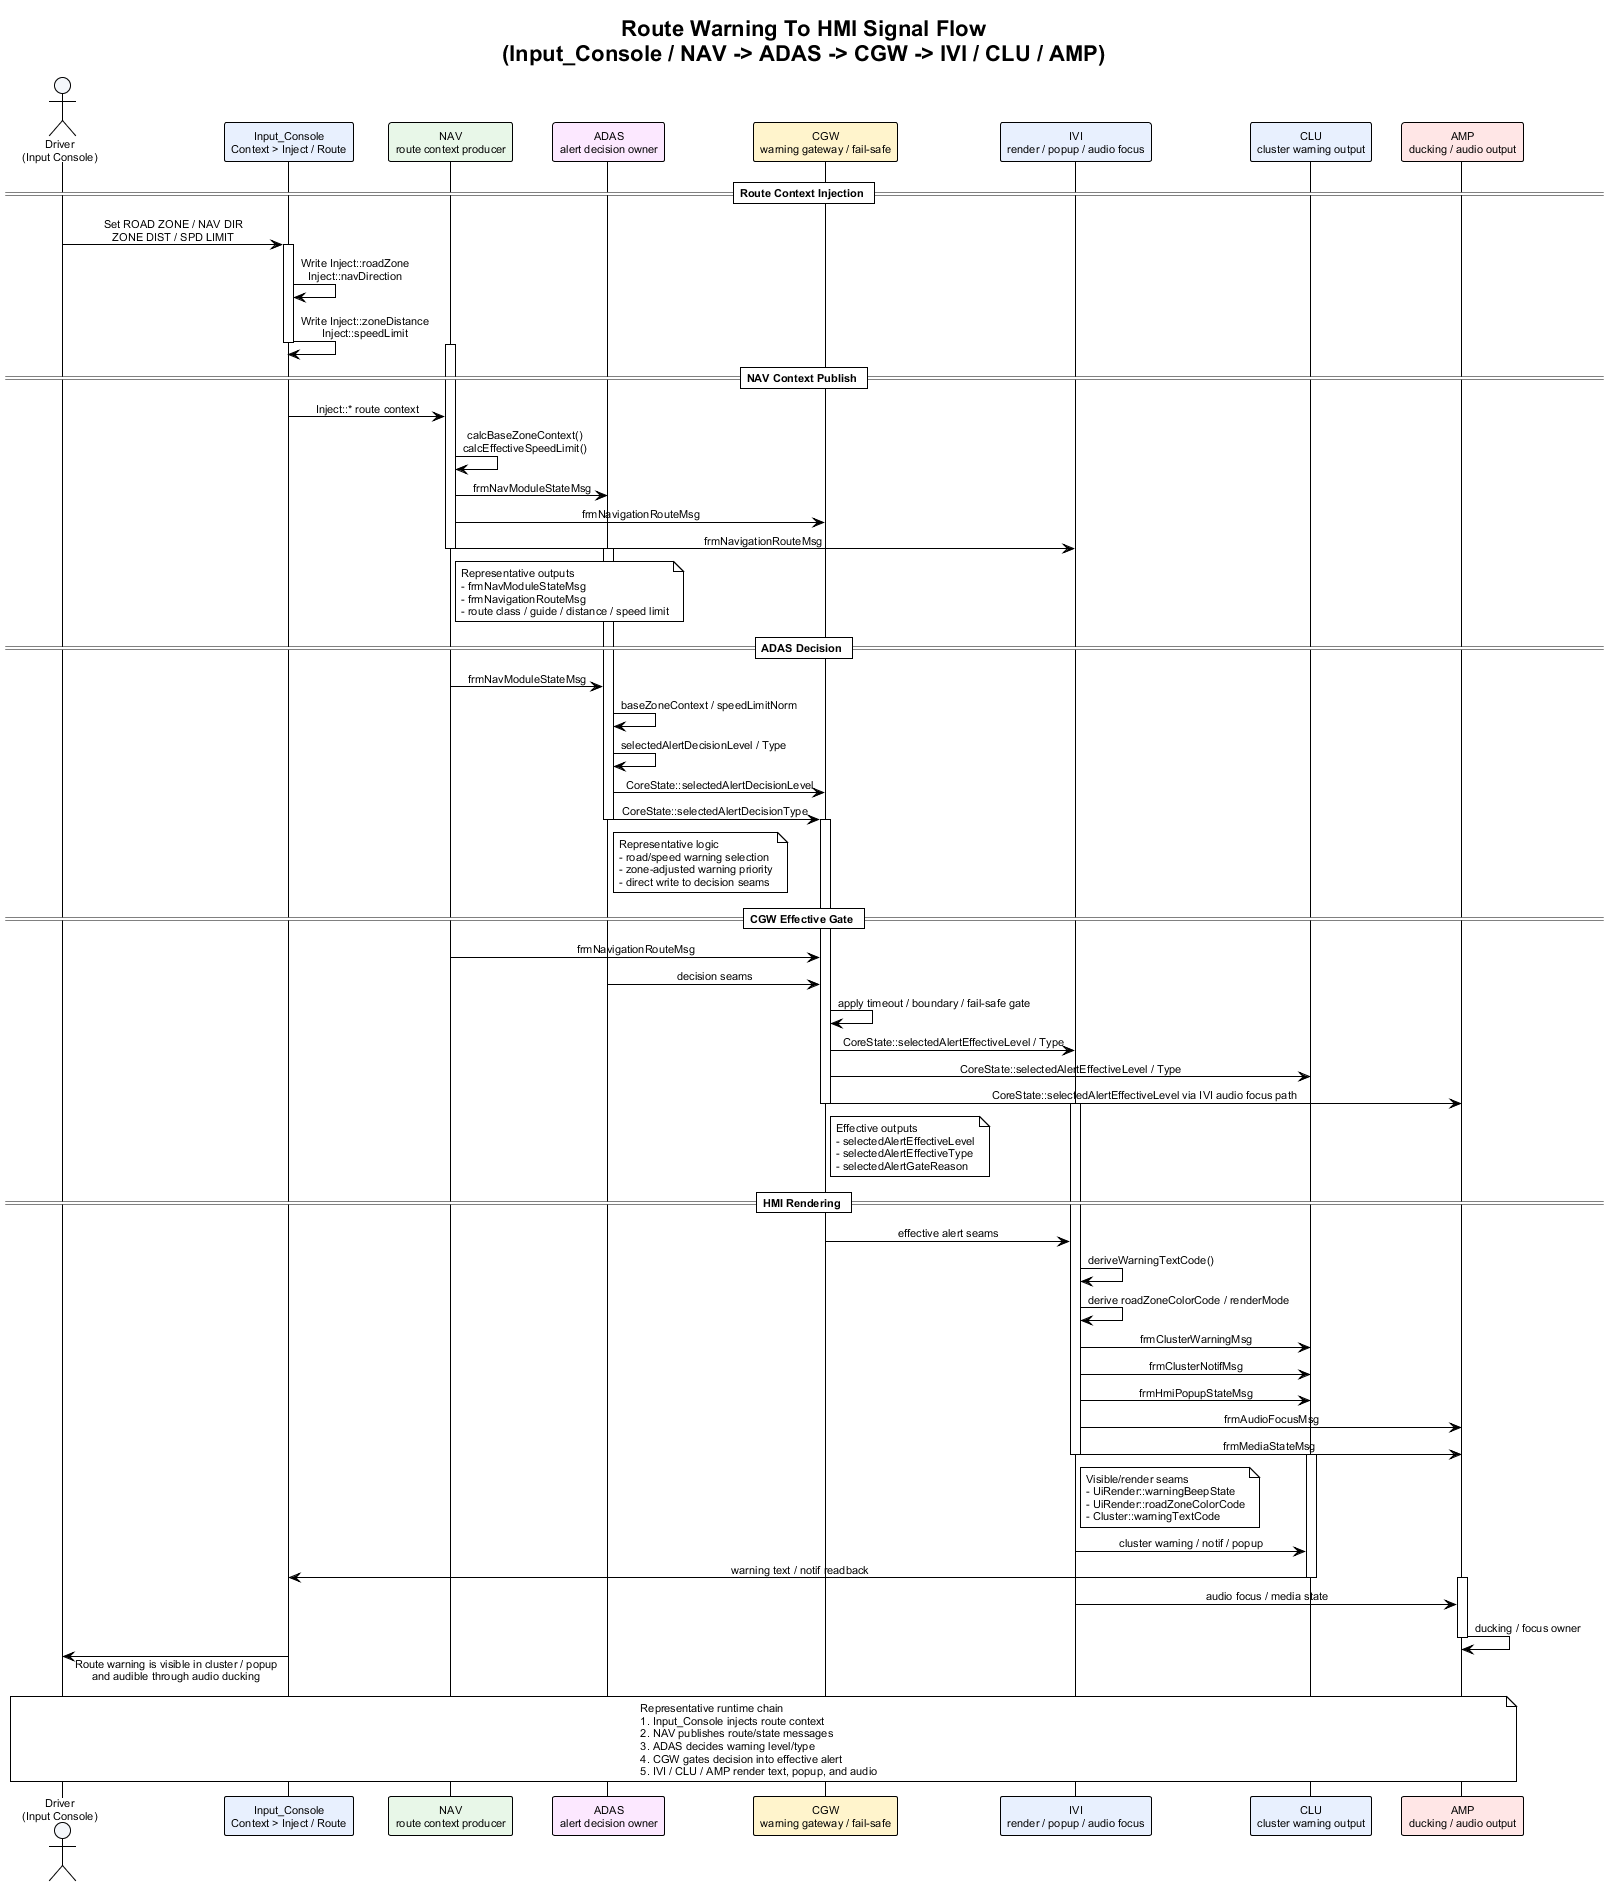

The diagram above was rendered by PlantUML. Its source (embedded in the PNG):
@startuml route_warning_to_hmi_signal_flow
!theme plain
skinparam backgroundColor #FFFFFF
skinparam defaultFontName Arial
skinparam defaultFontSize 11
skinparam sequenceMessageAlign center
skinparam responseMessageBelowArrow true

title Route Warning To HMI Signal Flow\n(Input_Console / NAV -> ADAS -> CGW -> IVI / CLU / AMP)

actor "Driver\n(Input Console)" as Driver #F4F7FB
participant "Input_Console\nContext > Inject / Route" as Panel #E8F0FE
participant "NAV\nroute context producer" as NAV #E8F7E8
participant "ADAS\nalert decision owner" as ADAS #FCE8FF
participant "CGW\nwarning gateway / fail-safe" as CGW #FFF4CC
participant "IVI\nrender / popup / audio focus" as IVI #E8F0FE
participant "CLU\ncluster warning output" as CLU #E8F0FE
participant "AMP\nducking / audio output" as AMP #FFE6E6

== Route Context Injection ==

Driver -> Panel : Set ROAD ZONE / NAV DIR\nZONE DIST / SPD LIMIT
activate Panel
Panel -> Panel : Write Inject::roadZone\nInject::navDirection
Panel -> Panel : Write Inject::zoneDistance\nInject::speedLimit
deactivate Panel

== NAV Context Publish ==

activate NAV
Panel -> NAV : Inject::* route context
NAV -> NAV : calcBaseZoneContext()\ncalcEffectiveSpeedLimit()
NAV -> ADAS : frmNavModuleStateMsg
NAV -> CGW : frmNavigationRouteMsg
NAV -> IVI : frmNavigationRouteMsg
note right of NAV
Representative outputs
- frmNavModuleStateMsg
- frmNavigationRouteMsg
- route class / guide / distance / speed limit
end note
deactivate NAV

== ADAS Decision ==

activate ADAS
NAV -> ADAS : frmNavModuleStateMsg
ADAS -> ADAS : baseZoneContext / speedLimitNorm
ADAS -> ADAS : selectedAlertDecisionLevel / Type
ADAS -> CGW : CoreState::selectedAlertDecisionLevel
ADAS -> CGW : CoreState::selectedAlertDecisionType
note right of ADAS
Representative logic
- road/speed warning selection
- zone-adjusted warning priority
- direct write to decision seams
end note
deactivate ADAS

== CGW Effective Gate ==

activate CGW
NAV -> CGW : frmNavigationRouteMsg
ADAS -> CGW : decision seams
CGW -> CGW : apply timeout / boundary / fail-safe gate
CGW -> IVI : CoreState::selectedAlertEffectiveLevel / Type
CGW -> CLU : CoreState::selectedAlertEffectiveLevel / Type
CGW -> AMP : CoreState::selectedAlertEffectiveLevel via IVI audio focus path
note right of CGW
Effective outputs
- selectedAlertEffectiveLevel
- selectedAlertEffectiveType
- selectedAlertGateReason
end note
deactivate CGW

== HMI Rendering ==

activate IVI
CGW -> IVI : effective alert seams
IVI -> IVI : deriveWarningTextCode()
IVI -> IVI : derive roadZoneColorCode / renderMode
IVI -> CLU : frmClusterWarningMsg
IVI -> CLU : frmClusterNotifMsg
IVI -> CLU : frmHmiPopupStateMsg
IVI -> AMP : frmAudioFocusMsg
IVI -> AMP : frmMediaStateMsg
note right of IVI
Visible/render seams
- UiRender::warningBeepState
- UiRender::roadZoneColorCode
- Cluster::warningTextCode
end note
deactivate IVI

activate CLU
IVI -> CLU : cluster warning / notif / popup
CLU -> Panel : warning text / notif readback
deactivate CLU

activate AMP
IVI -> AMP : audio focus / media state
AMP -> AMP : ducking / focus owner
deactivate AMP

Driver <- Panel : Route warning is visible in cluster / popup\nand audible through audio ducking

note over Driver, AMP
Representative runtime chain
1. Input_Console injects route context
2. NAV publishes route/state messages
3. ADAS decides warning level/type
4. CGW gates decision into effective alert
5. IVI / CLU / AMP render text, popup, and audio
end note

@enduml